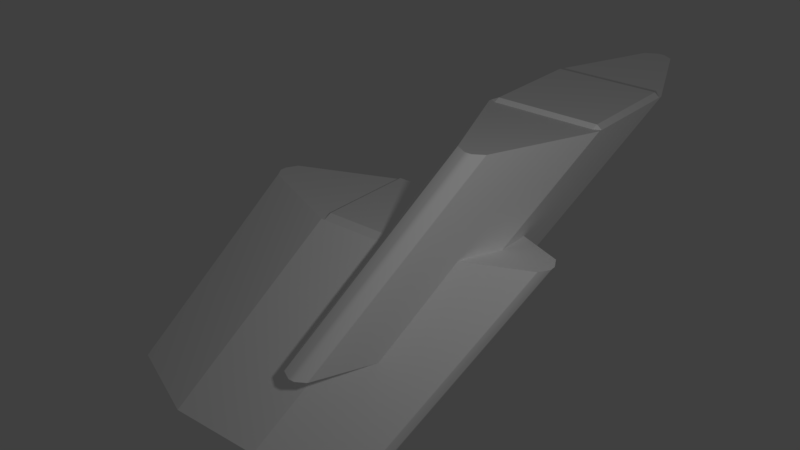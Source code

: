 # Source: Strut_Diagonal_3D_Short_Left.blend  (saved by Blender 2.79.0; exported with 4.5.12 LTS)
import bpy
from mathutils import Matrix  # noqa: F401  (used for matrix-valued properties, if any)

bpy.ops.wm.read_factory_settings(use_empty=True)
scene = bpy.context.scene
scene.name = 'Scene'

# ---- collections
col_collection_1 = bpy.data.collections.new('Collection 1'); scene.collection.children.link(col_collection_1)

# ---- materials (node trees are filled in below, after node groups)
mat_strut_007 = bpy.data.materials.new('Strut.007')
mat_strut_007.alpha_threshold = 0.0
mat_strut_007.use_transparent_shadow = False
mat_strut_007.diffuse_color = (1.0, 1.0, 1.0, 1.0)
mat_strut_007.roughness = 0.5

# ---- material node trees

# ---- world
world_world = bpy.data.worlds.new('World'); scene.world = world_world
world_world.color = (0.05088, 0.05088, 0.05088)
world_world.use_sun_shadow = False
world_world.sun_shadow_jitter_overblur = 0.0
world_world.cycles.sampling_method = 'MANUAL'

# ---- lights
light_point = bpy.data.lights.new('Point', 'POINT')
light_point.transmission_factor = 0.0
light_point.energy = 100.0
light_point.shadow_buffer_clip_start = 0.5
light_point.shadow_soft_size = 0.1
light_point.shadow_maximum_resolution = 0.006
light_point.use_absolute_resolution = True

# ---- meshes
me_untitled_049 = bpy.data.meshes.new('Untitled.049')
me_untitled_049.from_pydata([(0.465, -0.465, 0.5), (0.465, 0.465, 0.5), (0.5, 0.4475, 0.465), (0.5, -0.4825, 0.465), (0.465, -0.5453, 0.465), (-0.465, -0.5453, 0.465), (-0.465, -0.465, 0.5), (0.465, -0.465, 0.5), (-0.5, -0.4825, 0.465), (-0.5, 0.4475, 0.465), (-0.465, 0.465, 0.5), (-0.465, -0.465, 0.5), (0.465, 0.465, 0.5), (-0.465, 0.465, 0.5), (-0.465, 0.5025, 0.465), (0.465, 0.5025, 0.465), (0.5, -0.4825, 0.465), (0.465, -0.5453, 0.465), (0.465, -0.465, 0.5), (-0.465, -0.465, 0.5), (-0.465, -0.5453, 0.465), (-0.5, -0.4825, 0.465), (0.465, 0.465, 0.5), (0.465, 0.5025, 0.465), (0.5, 0.4475, 0.465), (-0.5, 0.4475, 0.465), (-0.465, 0.5025, 0.465), (-0.465, 0.465, 0.5), (0.465, 0.465, 0.5), (0.0, -4.163e-16, 0.5), (-0.465, 0.465, 0.5), (-0.465, -0.465, 0.5), (0.465, -0.465, 0.5), (0.5, 0.5025, 0.465), (1.431, 0.1226, 0.465), (1.431, -0.1429, 0.465), (0.5, -0.5453, 0.465), (1.49, -0.04883, 0.465), (1.49, 0.01383, 0.465), (0.0215, 0.5025, 0.465), (0.0215, -0.5453, 0.465), (-0.0215, -0.5453, 0.465), (-0.0215, 0.5025, 0.465), (-0.5, 0.5025, 0.465), (-0.5, -0.5453, 0.465), (-1.431, 0.1226, 0.465), (-1.431, -0.1429, 0.465), (-1.49, 0.01383, 0.465), (-1.49, -0.04883, 0.465), (1.431, -0.1429, 0.465), (0.4306, -1.108, -1.465), (-0.5, -1.51, -1.465), (0.5, -0.5453, 0.465), (-0.535, -1.465, -1.5), (-0.5, -1.448, -1.465), (-0.5, -0.5175, -1.465), (-0.535, -0.535, -1.5), (-0.535, -1.51, -1.465), (-0.535, -1.465, -1.5), (-1.465, -1.465, -1.5), (-1.465, -1.51, -1.465), (-1.5, -1.448, -1.465), (-1.465, -1.465, -1.5), (-1.465, -0.535, -1.5), (-1.5, -0.5175, -1.465), (-0.535, -0.535, -1.5), (-0.535, -0.4625, -1.465), (-1.465, -0.4625, -1.465), (-1.465, -0.535, -1.5), (-0.5, -1.448, -1.465), (-0.535, -1.465, -1.5), (-0.535, -1.51, -1.465), (-1.465, -1.465, -1.5), (-1.5, -1.448, -1.465), (-1.465, -1.51, -1.465), (-0.535, -0.535, -1.5), (-0.5, -0.5175, -1.465), (-0.535, -0.4625, -1.465), (-1.5, -0.5175, -1.465), (-1.465, -0.535, -1.5), (-1.465, -0.4625, -1.465), (-0.535, -0.535, -1.5), (-1.465, -0.535, -1.5), (-1.0, -1.0, -1.5), (-1.465, -1.465, -1.5), (-0.535, -1.465, -1.5), (0.4306, -1.108, -1.465), (0.4899, -1.014, -1.465), (0.4899, -0.9512, -1.465), (0.4306, -0.8424, -1.465), (-0.5, -0.4625, -1.465), (-0.5, -1.51, -1.465), (-0.9785, -1.51, -1.465), (-0.9785, -0.4625, -1.465), (-1.021, -0.4625, -1.465), (-1.021, -1.51, -1.465), (-1.5, -0.4625, -1.465), (-1.5, -1.51, -1.465), (-2.431, -1.108, -1.465), (-2.431, -0.8424, -1.465), (-2.49, -1.014, -1.465), (-2.49, -0.9512, -1.465), (0.4306, -0.8424, -1.465), (1.431, 0.1226, 0.465), (0.5, 0.5025, 0.465), (-0.5, -0.4625, -1.465), (1.49, 0.01383, 0.465), (0.4899, -0.9512, -1.465), (0.4899, -1.014, -1.465), (1.49, -0.04883, 0.465), (1.49, -0.04883, 0.465), (0.4899, -1.014, -1.465), (0.4306, -1.108, -1.465), (1.431, -0.1429, 0.465), (0.4899, -0.9512, -1.465), (1.49, 0.01383, 0.465), (1.431, 0.1226, 0.465), (0.4306, -0.8424, -1.465), (-0.9785, -0.4625, -1.465), (-0.5, -0.4625, -1.465), (0.5, 0.5025, 0.465), (0.0215, 0.5025, 0.465), (0.5, -0.5453, 0.465), (-0.5, -1.51, -1.465), (-0.9785, -1.51, -1.465), (0.0215, -0.5453, 0.465), (-0.9785, -1.51, -1.465), (-0.5325, -1.038, -0.5213), (-0.5105, -1.017, -0.4787), (0.0215, -0.5453, 0.465), (-0.0215, -0.5453, 0.465), (-0.5325, -1.038, -0.5213), (-1.011, -1.038, -0.5206), (-0.9893, -1.017, -0.4794), (-0.5105, -1.017, -0.4787), (-0.9785, -1.51, -1.465), (-1.021, -1.51, -1.465), (-1.011, -1.038, -0.5206), (-1.941, -0.6352, -0.5197), (-1.92, -0.6156, -0.4803), (-0.9893, -1.017, -0.4794), (-1.979, -0.5212, -0.4797), (-2.0, -0.5415, -0.5203), (-2.0, -0.5415, -0.5203), (-2.001, -0.4798, -0.5222), (-1.978, -0.4576, -0.4778), (-1.979, -0.5212, -0.4797), (-2.001, -0.4798, -0.5222), (-1.943, -0.3715, -0.5232), (-1.919, -0.3483, -0.4768), (-1.978, -0.4576, -0.4778), (-1.943, -0.3715, -0.5232), (-1.011, 0.008883, -0.5222), (-0.9885, 0.03105, -0.4778), (-1.919, -0.3483, -0.4768), (-1.011, 0.008883, -0.5222), (-0.5325, 0.00931, -0.5213), (-0.5105, 0.03062, -0.4787), (-0.9885, 0.03105, -0.4778), (0.0215, 0.5025, 0.465), (-0.9785, -0.4625, -1.465), (-1.021, -0.4625, -1.465), (-0.0215, 0.5025, 0.465), (-1.011, -1.038, -0.5206), (-1.5, -1.51, -1.465), (-2.431, -1.108, -1.465), (-1.941, -0.6352, -0.5197), (-2.0, -0.5415, -0.5203), (-2.49, -1.014, -1.465), (-1.943, -0.3715, -0.5232), (-2.431, -0.8424, -1.465), (-1.5, -0.4625, -1.465), (-1.011, 0.008883, -0.5222), (-2.49, -0.9512, -1.465), (-2.001, -0.4798, -0.5222), (-2.0, -0.5415, -0.5203), (-2.49, -1.014, -1.465), (-2.49, -0.9512, -1.465), (-2.431, -0.8424, -1.465), (-1.943, -0.3715, -0.5232), (-2.001, -0.4798, -0.5222), (-1.021, -1.51, -1.465), (-1.5, -1.51, -1.465), (-1.011, -1.038, -0.5206), (-0.5325, -1.038, -0.5213), (-1.011, 0.008883, -0.5222), (-1.5, -0.4625, -1.465), (-1.021, -0.4625, -1.465), (-0.5325, 0.00931, -0.5213), (-0.9893, -1.017, -0.4794), (-0.5, -0.5453, 0.465), (-0.0215, -0.5453, 0.465), (-0.5105, -1.017, -0.4787), (-0.5, -0.5453, 0.465), (-0.9893, -1.017, -0.4794), (-1.92, -0.6156, -0.4803), (-1.431, -0.1429, 0.465), (-1.979, -0.5212, -0.4797), (-1.49, -0.04883, 0.465), (-1.978, -0.4576, -0.4778), (-1.49, 0.01383, 0.465), (-1.49, -0.04883, 0.465), (-1.979, -0.5212, -0.4797), (-1.919, -0.3483, -0.4768), (-1.431, 0.1226, 0.465), (-1.49, 0.01383, 0.465), (-1.978, -0.4576, -0.4778), (-1.431, 0.1226, 0.465), (-1.919, -0.3483, -0.4768), (-0.9885, 0.03105, -0.4778), (-0.5, 0.5025, 0.465), (-0.5, 0.5025, 0.465), (-0.9885, 0.03105, -0.4778), (-0.5105, 0.03062, -0.4787), (-0.0215, 0.5025, 0.465)], [], [(2, 1, 0), (3, 2, 0), (6, 5, 4), (7, 6, 4), (10, 9, 8), (11, 10, 8), (14, 13, 12), (15, 14, 12), (18, 17, 16), (21, 20, 19), (24, 23, 22), (27, 26, 25), (30, 29, 28), (31, 29, 30), (32, 29, 31), (28, 29, 32), (35, 34, 33), (36, 35, 33), (35, 37, 34), (37, 38, 34), (36, 33, 39), (40, 36, 39), (40, 39, 41), (39, 42, 41), (41, 42, 43), (44, 41, 43), (44, 43, 45), (46, 44, 45), (46, 45, 47), (48, 46, 47), (51, 50, 49), (52, 51, 49), (55, 54, 53), (56, 55, 53), (59, 58, 57), (60, 59, 57), (63, 62, 61), (64, 63, 61), (67, 66, 65), (68, 67, 65), (71, 70, 69), (74, 73, 72), (77, 76, 75), (80, 79, 78), (83, 82, 81), (83, 84, 82), (83, 85, 84), (83, 81, 85), (88, 87, 86), (89, 88, 86), (89, 86, 90), (86, 91, 90), (90, 91, 92), (93, 90, 92), (93, 92, 94), (92, 95, 94), (94, 95, 96), (95, 97, 96), (96, 97, 98), (99, 96, 98), (99, 98, 100), (101, 99, 100), (104, 103, 102), (105, 104, 102), (108, 107, 106), (109, 108, 106), (112, 111, 110), (113, 112, 110), (116, 115, 114), (117, 116, 114), (120, 119, 118), (121, 120, 118), (124, 123, 122), (125, 124, 122), (128, 127, 126), (129, 128, 126), (130, 128, 129), (133, 132, 131), (134, 133, 131), (131, 136, 135), (139, 138, 137), (140, 139, 137), (139, 141, 138), (141, 142, 138), (145, 144, 143), (146, 145, 143), (149, 148, 147), (150, 149, 147), (153, 152, 151), (154, 153, 151), (157, 156, 155), (158, 157, 155), (157, 159, 156), (159, 160, 156), (160, 161, 156), (159, 157, 162), (165, 164, 163), (166, 165, 163), (166, 167, 165), (167, 168, 165), (171, 170, 169), (172, 171, 169), (175, 174, 173), (176, 175, 173), (179, 178, 177), (180, 179, 177), (183, 182, 181), (184, 183, 181), (187, 186, 185), (188, 187, 185), (191, 190, 189), (192, 191, 189), (195, 194, 193), (196, 195, 193), (195, 196, 197), (196, 198, 197), (201, 200, 199), (202, 201, 199), (205, 204, 203), (206, 205, 203), (209, 208, 207), (210, 209, 207), (213, 212, 211), (214, 213, 211)])
me_untitled_049.polygons.foreach_set('use_smooth', [True] * 124)
_uv = me_untitled_049.uv_layers.new(name='UVMap')
_uv.uv.foreach_set('vector', [0.7651, 0.9198, 0.7651, 0.9201, 0.7572, 0.9201, 0.7572, 0.9198, 0.7651, 0.9198, 0.7572, 0.9201, 0.7572, 0.928, 0.7569, 0.928, 0.7569, 0.9201, 0.7572, 0.9201, 0.7572, 0.928, 0.7569, 0.9201, 0.7651, 0.928, 0.7651, 0.9283, 0.7572, 0.9283, 0.7572, 0.928, 0.7651, 0.928, 0.7572, 0.9283, 0.7654, 0.928, 0.7651, 0.928, 0.7651, 0.9201, 0.7654, 0.9201, 0.7654, 0.928, 0.7651, 0.9201, 0.7572, 0.9201, 0.7569, 0.9201, 0.7572, 0.9198, 0.7572, 0.9283, 0.7569, 0.928, 0.7572, 0.928, 0.7651, 0.9198, 0.7654, 0.9201, 0.7651, 0.9201, 0.7651, 0.928, 0.7654, 0.928, 0.7651, 0.9283, 0.7651, 0.928, 0.7611, 0.924, 0.7651, 0.9201, 0.7572, 0.928, 0.7611, 0.924, 0.7651, 0.928, 0.7572, 0.9201, 0.7611, 0.924, 0.7572, 0.928, 0.7651, 0.9201, 0.7611, 0.924, 0.7572, 0.9201, 0.2366, 0.9021, 0.2378, 0.9021, 0.2398, 0.907, 0.2346, 0.907, 0.2366, 0.9021, 0.2398, 0.907, 0.2366, 0.9021, 0.237, 0.9018, 0.2378, 0.9021, 0.237, 0.9018, 0.2374, 0.9018, 0.2378, 0.9021, 0.2346, 0.907, 0.2398, 0.907, 0.2398, 0.9096, 0.2346, 0.9096, 0.2346, 0.907, 0.2398, 0.9096, 0.2346, 0.9096, 0.2398, 0.9096, 0.2346, 0.9097, 0.2398, 0.9096, 0.2398, 0.9097, 0.2346, 0.9097, 0.2346, 0.9097, 0.2398, 0.9097, 0.2398, 0.9122, 0.2346, 0.9122, 0.2346, 0.9097, 0.2398, 0.9122, 0.2346, 0.9122, 0.2398, 0.9122, 0.2378, 0.9171, 0.2366, 0.9171, 0.2346, 0.9122, 0.2378, 0.9171, 0.2366, 0.9171, 0.2378, 0.9171, 0.2374, 0.9174, 0.237, 0.9174, 0.2366, 0.9171, 0.2374, 0.9174, 0.248, 0.9018, 0.2529, 0.9018, 0.2529, 0.9171, 0.248, 0.9171, 0.248, 0.9018, 0.2529, 0.9171, 0.7485, 0.9198, 0.7564, 0.9198, 0.7564, 0.9201, 0.7485, 0.9201, 0.7485, 0.9198, 0.7564, 0.9201, 0.7564, 0.928, 0.7564, 0.9201, 0.7567, 0.9201, 0.7567, 0.928, 0.7564, 0.928, 0.7567, 0.9201, 0.7485, 0.928, 0.7564, 0.928, 0.7564, 0.9283, 0.7485, 0.9283, 0.7485, 0.928, 0.7564, 0.9283, 0.7482, 0.928, 0.7482, 0.9201, 0.7485, 0.9201, 0.7485, 0.928, 0.7482, 0.928, 0.7485, 0.9201, 0.7567, 0.9201, 0.7564, 0.9201, 0.7564, 0.9198, 0.7567, 0.928, 0.7564, 0.9283, 0.7564, 0.928, 0.7482, 0.9201, 0.7485, 0.9198, 0.7485, 0.9201, 0.7482, 0.928, 0.7485, 0.928, 0.7485, 0.9283, 0.7524, 0.924, 0.7485, 0.928, 0.7485, 0.9201, 0.7524, 0.924, 0.7564, 0.928, 0.7485, 0.928, 0.7524, 0.924, 0.7564, 0.9201, 0.7564, 0.928, 0.7524, 0.924, 0.7485, 0.9201, 0.7564, 0.9201, 0.2425, 0.9018, 0.2428, 0.9018, 0.2433, 0.9021, 0.242, 0.9021, 0.2425, 0.9018, 0.2433, 0.9021, 0.242, 0.9021, 0.2433, 0.9021, 0.24, 0.907, 0.2433, 0.9021, 0.2453, 0.907, 0.24, 0.907, 0.24, 0.907, 0.2453, 0.907, 0.2453, 0.9095, 0.24, 0.9095, 0.24, 0.907, 0.2453, 0.9095, 0.24, 0.9095, 0.2453, 0.9095, 0.24, 0.9097, 0.2453, 0.9095, 0.2453, 0.9097, 0.24, 0.9097, 0.24, 0.9097, 0.2453, 0.9097, 0.24, 0.9122, 0.2453, 0.9097, 0.2453, 0.9122, 0.24, 0.9122, 0.24, 0.9122, 0.2453, 0.9122, 0.2433, 0.9171, 0.242, 0.9171, 0.24, 0.9122, 0.2433, 0.9171, 0.242, 0.9171, 0.2433, 0.9171, 0.2428, 0.9174, 0.2425, 0.9174, 0.242, 0.9171, 0.2428, 0.9174, 0.2559, 0.9018, 0.2608, 0.9018, 0.2608, 0.9171, 0.2559, 0.9171, 0.2559, 0.9018, 0.2608, 0.9171, 0.2613, 0.9018, 0.2616, 0.9018, 0.2616, 0.9171, 0.2613, 0.9171, 0.2613, 0.9018, 0.2616, 0.9171, 0.2529, 0.9018, 0.2532, 0.9018, 0.2532, 0.9171, 0.2529, 0.9171, 0.2529, 0.9018, 0.2532, 0.9171, 0.2608, 0.9018, 0.2611, 0.9018, 0.2611, 0.9171, 0.2608, 0.9171, 0.2608, 0.9018, 0.2611, 0.9171, 0.2559, 0.9018, 0.2559, 0.9171, 0.2525, 0.9202, 0.2525, 0.9095, 0.2559, 0.9018, 0.2525, 0.9202, 0.245, 0.9116, 0.248, 0.9018, 0.248, 0.9171, 0.2541, 0.9198, 0.245, 0.9116, 0.248, 0.9171, 0.7582, 0.917, 0.7579, 0.9169, 0.7506, 0.9148, 0.7633, 0.9198, 0.7582, 0.917, 0.7506, 0.9148, 0.7658, 0.9185, 0.7582, 0.917, 0.7633, 0.9198, 0.759, 0.9237, 0.7584, 0.9239, 0.7579, 0.9169, 0.7582, 0.917, 0.759, 0.9237, 0.7579, 0.9169, 0.7579, 0.9169, 0.7503, 0.9154, 0.7506, 0.9148, 0.759, 0.9286, 0.7584, 0.9288, 0.7584, 0.9239, 0.759, 0.9237, 0.759, 0.9286, 0.7584, 0.9239, 0.759, 0.9286, 0.759, 0.9289, 0.7584, 0.9288, 0.759, 0.9289, 0.7584, 0.9291, 0.7584, 0.9288, 0.7522, 0.929, 0.7523, 0.9292, 0.7519, 0.9292, 0.7519, 0.9291, 0.7522, 0.929, 0.7519, 0.9292, 0.7581, 0.9248, 0.7581, 0.9248, 0.7581, 0.9251, 0.7581, 0.9251, 0.7581, 0.9248, 0.7581, 0.9251, 0.7581, 0.9199, 0.7581, 0.9199, 0.7581, 0.9248, 0.7581, 0.9248, 0.7581, 0.9199, 0.7581, 0.9248, 0.7615, 0.9148, 0.7615, 0.915, 0.7581, 0.9199, 0.7581, 0.9199, 0.7615, 0.9148, 0.7581, 0.9199, 0.7615, 0.9148, 0.7618, 0.9095, 0.7615, 0.915, 0.7618, 0.9095, 0.7616, 0.9185, 0.7615, 0.915, 0.7616, 0.9185, 0.7615, 0.9186, 0.7615, 0.915, 0.7618, 0.9095, 0.7615, 0.9148, 0.7616, 0.9112, 0.2346, 0.9327, 0.2346, 0.9278, 0.2491, 0.9239, 0.2491, 0.9288, 0.2346, 0.9327, 0.2491, 0.9239, 0.2491, 0.9288, 0.2491, 0.9291, 0.2346, 0.9327, 0.2491, 0.9291, 0.2346, 0.933, 0.2346, 0.9327, 0.2488, 0.92, 0.2488, 0.9249, 0.2488, 0.9248, 0.2488, 0.9199, 0.2488, 0.92, 0.2488, 0.9248, 0.2426, 0.9292, 0.243, 0.9292, 0.2432, 0.9329, 0.2429, 0.9329, 0.2426, 0.9292, 0.2432, 0.9329, 0.2488, 0.9248, 0.2488, 0.9249, 0.2488, 0.9252, 0.2488, 0.9251, 0.2488, 0.9248, 0.2488, 0.9252, 0.2491, 0.9239, 0.2346, 0.9278, 0.241, 0.9154, 0.2486, 0.9169, 0.2491, 0.9239, 0.241, 0.9154, 0.2522, 0.9186, 0.2488, 0.92, 0.2488, 0.9199, 0.2522, 0.915, 0.2522, 0.9186, 0.2488, 0.9199, 0.2565, 0.9185, 0.2642, 0.9198, 0.2497, 0.9237, 0.2489, 0.917, 0.2565, 0.9185, 0.2497, 0.9237, 0.2497, 0.9286, 0.2497, 0.9237, 0.2642, 0.9198, 0.2642, 0.9246, 0.2497, 0.9286, 0.2642, 0.9198, 0.2497, 0.9286, 0.2642, 0.9246, 0.2497, 0.9289, 0.2642, 0.9246, 0.2642, 0.9249, 0.2497, 0.9289, 0.2424, 0.9253, 0.2427, 0.9253, 0.2429, 0.929, 0.2426, 0.929, 0.2424, 0.9253, 0.2429, 0.929, 0.2489, 0.9249, 0.2489, 0.9246, 0.2489, 0.9248, 0.2489, 0.9251, 0.2489, 0.9249, 0.2489, 0.9248, 0.2489, 0.9199, 0.2489, 0.9248, 0.2489, 0.9246, 0.2489, 0.9198, 0.2489, 0.9199, 0.2489, 0.9246, 0.2522, 0.9148, 0.2489, 0.9199, 0.2489, 0.9198, 0.2523, 0.9112, 0.2522, 0.9148, 0.2489, 0.9198])
me_untitled_049.materials.append(mat_strut_007)
me_untitled_049.use_remesh_preserve_volume = False
me_untitled_049.use_remesh_preserve_attributes = False
me_untitled_049.use_mirror_vertex_groups = False
me_untitled_049.update()
me_untitled_049.normals_split_custom_set([tuple(v) for v in zip(*[iter([0.7072, 0.0, 0.707, 0.7072, 0.0, 0.707, 0.7072, 0.0, 0.707, 0.7072, 0.0, 0.707, 0.7072, 0.0, 0.707, 0.7072, 0.0, 0.707, 0.0, -0.3997, 0.9166, 0.0, -0.3997, 0.9166, 0.0, -0.3997, 0.9166, 0.0, -0.3997, 0.9166, 0.0, -0.3997, 0.9166, 0.0, -0.3997, 0.9166, -0.7072, 0.0, 0.707, -0.7072, 0.0, 0.707, -0.7072, 0.0, 0.707, -0.7072, 0.0, 0.707, -0.7072, 0.0, 0.707, -0.7072, 0.0, 0.707, 0.0, 0.6826, 0.7308, 0.0, 0.6826, 0.7308, 0.0, 0.6826, 0.7308, 0.0, 0.6826, 0.7308, 0.0, 0.6826, 0.7308, 0.0, 0.6826, 0.7308, 0.5826, -0.3249, 0.745, 0.5826, -0.3249, 0.745, 0.5826, -0.3249, 0.745, -0.5826, -0.3249, 0.745, -0.5826, -0.3249, 0.745, -0.5826, -0.3249, 0.745, 0.7313, 0.4656, 0.4984, 0.7313, 0.4656, 0.4984, 0.7313, 0.4656, 0.4984, -0.7313, 0.4656, 0.4984, -0.7313, 0.4656, 0.4984, -0.7313, 0.4656, 0.4984, 0.0, 0.0, 1.0, 0.0, 0.0, 1.0, 0.0, 0.0, 1.0, 0.0, 0.0, 1.0, 0.0, 0.0, 1.0, 0.0, 0.0, 1.0, 0.0, 0.0, 1.0, 0.0, 0.0, 1.0, 0.0, 0.0, 1.0, 0.0, 0.0, 1.0, 0.0, 0.0, 1.0, 0.0, 0.0, 1.0, -3.977e-07, 0.0, 1.0, -2.482e-08, 0.0, 1.0, -1.183e-08, 0.0, 1.0, 7.337e-08, 0.0, 1.0, -3.977e-07, 0.0, 1.0, -1.183e-08, 0.0, 1.0, -3.977e-07, 0.0, 1.0, -1.392e-06, 0.0, 1.0, -2.482e-08, 0.0, 1.0, -1.392e-06, 0.0, 1.0, 2.007e-06, 0.0, 1.0, -2.482e-08, 0.0, 1.0, 7.337e-08, 0.0, 1.0, -1.183e-08, 0.0, 1.0, 3.242e-08, 0.0, 1.0, 1.189e-07, 0.0, 1.0, 7.337e-08, 0.0, 1.0, 3.242e-08, 0.0, 1.0, 1.189e-07, 0.0, 1.0, 3.242e-08, 0.0, 1.0, 0.0, 0.0, 1.0, 3.242e-08, 0.0, 1.0, 0.0, 0.0, 1.0, 0.0, 0.0, 1.0, 0.0, 0.0, 1.0, 0.0, 0.0, 1.0, -1.313e-08, 0.0, 1.0, -2.952e-08, 0.0, 1.0, 0.0, 0.0, 1.0, -1.313e-08, 0.0, 1.0, -2.952e-08, 0.0, 1.0, -1.313e-08, 0.0, 1.0, 8.659e-08, 0.0, 1.0, 2.637e-07, 0.0, 1.0, -2.952e-08, 0.0, 1.0, 8.659e-08, 0.0, 1.0, 2.637e-07, 0.0, 1.0, 8.659e-08, 0.0, 1.0, 1.367e-06, 0.0, 1.0, 4.014e-06, 0.0, 1.0, 2.637e-07, 0.0, 1.0, 1.367e-06, 0.0, 1.0, 0.3847, -0.8898, 0.2456, 0.3847, -0.8898, 0.2456, 0.3847, -0.8898, 0.2456, 0.3847, -0.8898, 0.2456, 0.3847, -0.8898, 0.2456, 0.3847, -0.8898, 0.2456, 0.7072, 0.0, -0.7071, 0.7072, 0.0, -0.7071, 0.7072, 0.0, -0.7071, 0.7072, 0.0, -0.7071, 0.7072, 0.0, -0.7071, 0.7072, 0.0, -0.7071, 0.0, -0.6117, -0.7911, 0.0, -0.6117, -0.7911, 0.0, -0.6117, -0.7911, 0.0, -0.6117, -0.7911, 0.0, -0.6117, -0.7911, 0.0, -0.6117, -0.7911, -0.7072, 0.0, -0.707, -0.7072, 0.0, -0.707, -0.7072, 0.0, -0.707, -0.7072, 0.0, -0.707, -0.7072, 0.0, -0.707, -0.7072, 0.0, -0.707, 0.0, 0.4349, -0.9005, 0.0, 0.4349, -0.9005, 0.0, 0.4349, -0.9005, 0.0, 0.4349, -0.9005, 0.0, 0.4349, -0.9005, 0.0, 0.4349, -0.9005, 0.7391, -0.4121, -0.5329, 0.7391, -0.4121, -0.5329, 0.7391, -0.4121, -0.5329, -0.7391, -0.4121, -0.5329, -0.7391, -0.4121, -0.5329, -0.7391, -0.4121, -0.5329, 0.5641, 0.3591, -0.7435, 0.5641, 0.3591, -0.7435, 0.5641, 0.3591, -0.7435, -0.5641, 0.3591, -0.7435, -0.5641, 0.3591, -0.7435, -0.5641, 0.3591, -0.7435, 0.0, 0.0, -1.0, 0.0, 0.0, -1.0, 0.0, 0.0, -1.0, 0.0, 0.0, -1.0, 0.0, 0.0, -1.0, 0.0, 0.0, -1.0, 0.0, 0.0, -1.0, 0.0, 0.0, -1.0, 0.0, 0.0, -1.0, 0.0, 0.0, -1.0, 0.0, 0.0, -1.0, 0.0, 0.0, -1.0, 0.0, 0.0, -1.0, 0.0, 0.0, -1.0, 0.0, 0.0, -1.0, 0.0, 0.0, -1.0, 0.0, 0.0, -1.0, 0.0, 0.0, -1.0, 0.0, 0.0, -1.0, 0.0, 0.0, -1.0, -1.332e-06, 0.0, -1.0, 0.0, 0.0, -1.0, -1.278e-06, 0.0, -1.0, -1.332e-06, 0.0, -1.0, -1.332e-06, 0.0, -1.0, -1.278e-06, 0.0, -1.0, -1.133e-06, 0.0, -1.0, -1.189e-06, 0.0, -1.0, -1.332e-06, 0.0, -1.0, -1.133e-06, 0.0, -1.0, -1.189e-06, 0.0, -1.0, -1.133e-06, 0.0, -1.0, -1.427e-06, 0.0, -1.0, -1.133e-06, 0.0, -1.0, -1.081e-06, 0.0, -1.0, -1.427e-06, 0.0, -1.0, -1.427e-06, 0.0, -1.0, -1.081e-06, 0.0, -1.0, -1.565e-06, 0.0, -1.0, -1.081e-06, 0.0, -1.0, -1.197e-06, 0.0, -1.0, -1.565e-06, 0.0, -1.0, -1.565e-06, 0.0, -1.0, -1.197e-06, 0.0, -1.0, 3.214e-07, 0.0, -1.0, -8.278e-07, 0.0, -1.0, -1.565e-06, 0.0, -1.0, 3.214e-07, 0.0, -1.0, -8.278e-07, 0.0, -1.0, 3.214e-07, 0.0, -1.0, -4.203e-07, 0.0, -1.0, -1.606e-05, 0.0, -1.0, -8.278e-07, 0.0, -1.0, -4.203e-07, 0.0, -1.0, 0.3156, 0.7732, -0.5501, 0.3156, 0.7732, -0.5501, 0.3156, 0.7732, -0.5501, 0.3156, 0.7732, -0.5501, 0.3156, 0.7732, -0.5501, 0.3156, 0.7732, -0.5501, 0.8777, -0.4084, -0.2506, 0.8065, 0.2427, -0.5392, 0.7748, 0.3047, -0.5538, 0.9057, -0.2407, -0.3489, 0.8777, -0.4084, -0.2506, 0.7748, 0.3047, -0.5538, 0.834, -0.5251, -0.1696, 0.8777, -0.4084, -0.2506, 0.9057, -0.2407, -0.3489, 0.834, -0.5251, -0.1696, 0.834, -0.5251, -0.1696, 0.9057, -0.2407, -0.3489, 0.7215, 0.3929, -0.5702, 0.7748, 0.3047, -0.5538, 0.8065, 0.2427, -0.5392, 0.7215, 0.3929, -0.5702, 0.7215, 0.3929, -0.5702, 0.8065, 0.2427, -0.5392, -1.396e-09, 0.8944, -0.4472, -9.52e-09, 0.8944, -0.4472, -8.124e-09, 0.8944, -0.4472, 0.0, 0.8944, -0.4472, -1.396e-09, 0.8944, -0.4472, -8.124e-09, 0.8944, -0.4472, -3.386e-08, -0.8944, 0.4472, 0.0, -0.8944, 0.4472, -1.97e-07, -0.8944, 0.4472, -2.309e-07, -0.8944, 0.4472, -3.386e-08, -0.8944, 0.4472, -1.97e-07, -0.8944, 0.4472, -3.015e-07, -0.8944, 0.4472, -2.908e-05, -0.8944, 0.4472, -1.284e-06, -0.8944, 0.4472, 0.0, -0.8944, 0.4472, -3.015e-07, -0.8944, 0.4472, -1.284e-06, -0.8944, 0.4472, 0.0, -0.8944, 0.4472, -3.015e-07, -0.8944, 0.4472, 0.0, -0.8944, 0.4472, -3.681e-08, -0.8944, 0.4472, -3.436e-08, -0.8944, 0.4472, -7.93e-08, -0.8944, 0.4472, -8.168e-08, -0.8944, 0.4472, -3.681e-08, -0.8944, 0.4472, -7.93e-08, -0.8944, 0.4472, 0.0, -0.8944, 0.4472, 0.0, -0.8944, 0.4472, 0.0, -0.8944, 0.4472, -0.3733, -0.7379, 0.5623, -0.3687, -0.7408, 0.5614, -0.3305, -0.7645, 0.5535, -0.3305, -0.7645, 0.5535, -0.3733, -0.7379, 0.5623, -0.3305, -0.7645, 0.5535, -0.3733, -0.7379, 0.5623, -0.7613, -0.3288, 0.5589, -0.3687, -0.7408, 0.5614, -0.7613, -0.3288, 0.5589, -0.7946, -0.2671, 0.5453, -0.3687, -0.7408, 0.5614, -0.8879, -1.598e-06, 0.4601, -0.8879, -2.82e-06, 0.4601, -0.7946, -0.2671, 0.5453, -0.7613, -0.3288, 0.5589, -0.8879, -1.598e-06, 0.4601, -0.7946, -0.2671, 0.5453, -0.8584, 0.4675, 0.211, -0.8584, 0.4675, 0.211, -0.8584, 0.4675, 0.211, -0.8584, 0.4675, 0.2111, -0.8584, 0.4675, 0.211, -0.8584, 0.4675, 0.211, -0.3651, 0.8945, -0.2581, -0.3651, 0.8945, -0.2581, -0.3651, 0.8945, -0.2581, -0.3651, 0.8945, -0.2581, -0.3651, 0.8945, -0.2581, -0.3651, 0.8945, -0.2581, -1.311e-06, 0.8944, -0.4472, 3.973e-07, 0.8944, -0.4472, 3.408e-09, 0.8944, -0.4472, 0.0, 0.8944, -0.4472, -1.311e-06, 0.8944, -0.4472, 3.408e-09, 0.8944, -0.4472, -1.311e-06, 0.8944, -0.4472, 1.566e-08, 0.8944, -0.4472, 3.973e-07, 0.8944, -0.4472, 1.566e-08, 0.8944, -0.4472, 1.303e-06, 0.8944, -0.4472, 3.973e-07, 0.8944, -0.4472, 1.303e-06, 0.8944, -0.4472, 1.314e-06, 0.8944, -0.4472, 3.973e-07, 0.8944, -0.4472, 1.566e-08, 0.8944, -0.4472, -1.311e-06, 0.8944, -0.4472, 0.0, 0.8944, -0.4472, -0.3737, -0.7376, 0.5624, -0.3305, -0.7645, 0.5535, -0.3305, -0.7645, 0.5535, -0.3687, -0.7408, 0.5614, -0.3737, -0.7376, 0.5624, -0.3305, -0.7645, 0.5535, -0.3687, -0.7408, 0.5614, -0.7946, -0.2671, 0.5453, -0.3737, -0.7376, 0.5624, -0.7946, -0.2671, 0.5453, -0.7609, -0.3296, 0.559, -0.3737, -0.7376, 0.5624, -0.3651, 0.8945, -0.2581, -0.3651, 0.8945, -0.2581, -0.3651, 0.8945, -0.2581, -0.3651, 0.8945, -0.2581, -0.3651, 0.8945, -0.2581, -0.3651, 0.8945, -0.2581, -0.7946, -0.2671, 0.5453, -0.8879, -7.167e-06, 0.46, -0.8879, -1.811e-07, 0.46, -0.7609, -0.3296, 0.559, -0.7946, -0.2671, 0.5453, -0.8879, -1.811e-07, 0.46, -0.8584, 0.4675, 0.211, -0.8584, 0.4675, 0.211, -0.8584, 0.4675, 0.211, -0.8584, 0.4675, 0.211, -0.8584, 0.4675, 0.211, -0.8584, 0.4675, 0.211, 8.56e-08, -0.8944, 0.4472, -3.54e-08, -0.8944, 0.4472, -2.966e-09, -0.8944, 0.4472, 1.181e-07, -0.8944, 0.4472, 8.56e-08, -0.8944, 0.4472, -2.966e-09, -0.8944, 0.4472, -9.315e-08, 0.8944, -0.4472, -1.182e-07, 0.8944, -0.4472, -2.499e-08, 0.8944, -0.4472, 0.0, 0.8944, -0.4472, -9.315e-08, 0.8944, -0.4472, -2.499e-08, 0.8944, -0.4472, -3.023e-08, -0.8944, 0.4472, 0.0, -0.8944, 0.4472, -8.133e-08, -0.8944, 0.4472, -1.116e-07, -0.8944, 0.4472, -3.023e-08, -0.8944, 0.4472, -8.133e-08, -0.8944, 0.4472, -0.3733, -0.7378, 0.5623, -0.3305, -0.7645, 0.5535, -0.3305, -0.7645, 0.5535, -0.3687, -0.7409, 0.5614, -0.3733, -0.7378, 0.5623, -0.3305, -0.7645, 0.5535, -0.3733, -0.7378, 0.5623, -0.3687, -0.7409, 0.5614, -0.7613, -0.3288, 0.5589, -0.3687, -0.7409, 0.5614, -0.7969, -0.2625, 0.5441, -0.7613, -0.3288, 0.5589, -0.7969, -0.2625, 0.5441, -0.8879, 0.0, 0.46, -0.8879, 3.487e-06, 0.46, -0.7613, -0.3288, 0.5589, -0.7969, -0.2625, 0.5441, -0.8879, 3.487e-06, 0.46, -0.8584, 0.4675, 0.211, -0.8584, 0.4675, 0.211, -0.8584, 0.4675, 0.211, -0.8584, 0.4675, 0.211, -0.8584, 0.4675, 0.211, -0.8584, 0.4675, 0.211, -0.3651, 0.8945, -0.2581, -0.3651, 0.8945, -0.2581, -0.3651, 0.8945, -0.2581, -0.3651, 0.8945, -0.2581, -0.3651, 0.8945, -0.2581, -0.3651, 0.8945, -0.2581, 2.183e-09, 0.8944, -0.4472, 2.77e-09, 0.8944, -0.4472, 5.858e-10, 0.8944, -0.4472, 0.0, 0.8944, -0.4472, 2.183e-09, 0.8944, -0.4472, 5.858e-10, 0.8944, -0.4472])] * 3)])
me_untitled_048 = bpy.data.meshes.new('Untitled.048')
me_untitled_048.from_pydata([(0.465, -0.465, 0.5), (0.465, 0.465, 0.5), (0.5, 0.4475, 0.465), (0.5, -0.4825, 0.465), (0.465, -0.5453, 0.465), (-0.465, -0.5453, 0.465), (-0.465, -0.465, 0.5), (0.465, -0.465, 0.5), (-0.5, -0.4825, 0.465), (-0.5, 0.4475, 0.465), (-0.465, 0.465, 0.5), (-0.465, -0.465, 0.5), (0.465, 0.465, 0.5), (-0.465, 0.465, 0.5), (-0.465, 0.5025, 0.465), (0.465, 0.5025, 0.465), (0.5, -0.4825, 0.465), (0.465, -0.5453, 0.465), (0.465, -0.465, 0.5), (-0.465, -0.465, 0.5), (-0.465, -0.5453, 0.465), (-0.5, -0.4825, 0.465), (0.465, 0.465, 0.5), (0.465, 0.5025, 0.465), (0.5, 0.4475, 0.465), (-0.5, 0.4475, 0.465), (-0.465, 0.5025, 0.465), (-0.465, 0.465, 0.5), (0.465, 0.465, 0.5), (0.0, -4.163e-16, 0.5), (-0.465, 0.465, 0.5), (-0.465, -0.465, 0.5), (0.465, -0.465, 0.5), (0.5, 0.5025, 0.465), (1.431, 0.1226, 0.465), (1.431, -0.1429, 0.465), (0.5, -0.5453, 0.465), (1.49, -0.04883, 0.465), (1.49, 0.01383, 0.465), (0.0215, 0.5025, 0.465), (0.0215, -0.5453, 0.465), (-0.0215, -0.5453, 0.465), (-0.0215, 0.5025, 0.465), (-0.5, 0.5025, 0.465), (-0.5, -0.5453, 0.465), (-1.431, 0.1226, 0.465), (-1.431, -0.1429, 0.465), (-1.49, 0.01383, 0.465), (-1.49, -0.04883, 0.465), (1.431, -0.1429, 0.465), (0.4306, -1.108, -1.465), (-0.5, -1.51, -1.465), (0.5, -0.5453, 0.465), (-0.535, -1.465, -1.5), (-0.5, -1.448, -1.465), (-0.5, -0.5175, -1.465), (-0.535, -0.535, -1.5), (-0.535, -1.51, -1.465), (-0.535, -1.465, -1.5), (-1.465, -1.465, -1.5), (-1.465, -1.51, -1.465), (-1.5, -1.448, -1.465), (-1.465, -1.465, -1.5), (-1.465, -0.535, -1.5), (-1.5, -0.5175, -1.465), (-0.535, -0.535, -1.5), (-0.535, -0.4625, -1.465), (-1.465, -0.4625, -1.465), (-1.465, -0.535, -1.5), (-0.5, -1.448, -1.465), (-0.535, -1.465, -1.5), (-0.535, -1.51, -1.465), (-1.465, -1.465, -1.5), (-1.5, -1.448, -1.465), (-1.465, -1.51, -1.465), (-0.535, -0.535, -1.5), (-0.5, -0.5175, -1.465), (-0.535, -0.4625, -1.465), (-1.5, -0.5175, -1.465), (-1.465, -0.535, -1.5), (-1.465, -0.4625, -1.465), (-0.535, -0.535, -1.5), (-1.465, -0.535, -1.5), (-1.0, -1.0, -1.5), (-1.465, -1.465, -1.5), (-0.535, -1.465, -1.5), (0.4306, -1.108, -1.465), (0.4899, -1.014, -1.465), (0.4899, -0.9512, -1.465), (0.4306, -0.8424, -1.465), (-0.5, -0.4625, -1.465), (-0.5, -1.51, -1.465), (-0.9785, -1.51, -1.465), (-0.9785, -0.4625, -1.465), (-1.021, -0.4625, -1.465), (-1.021, -1.51, -1.465), (-1.5, -0.4625, -1.465), (-1.5, -1.51, -1.465), (-2.431, -1.108, -1.465), (-2.431, -0.8424, -1.465), (-2.49, -1.014, -1.465), (-2.49, -0.9512, -1.465), (0.4306, -0.8424, -1.465), (1.431, 0.1226, 0.465), (0.5, 0.5025, 0.465), (-0.5, -0.4625, -1.465), (1.49, 0.01383, 0.465), (0.4899, -0.9512, -1.465), (0.4899, -1.014, -1.465), (1.49, -0.04883, 0.465), (1.49, -0.04883, 0.465), (0.4899, -1.014, -1.465), (0.4306, -1.108, -1.465), (1.431, -0.1429, 0.465), (0.4899, -0.9512, -1.465), (1.49, 0.01383, 0.465), (1.431, 0.1226, 0.465), (0.4306, -0.8424, -1.465), (-0.9785, -0.4625, -1.465), (-0.5, -0.4625, -1.465), (0.5, 0.5025, 0.465), (0.0215, 0.5025, 0.465), (0.5, -0.5453, 0.465), (-0.5, -1.51, -1.465), (-0.9785, -1.51, -1.465), (0.0215, -0.5453, 0.465), (-0.9785, -1.51, -1.465), (-0.5325, -1.038, -0.5213), (-0.5105, -1.017, -0.4787), (0.0215, -0.5453, 0.465), (-0.0215, -0.5453, 0.465), (-0.5325, -1.038, -0.5213), (-1.011, -1.038, -0.5206), (-0.9893, -1.017, -0.4794), (-0.5105, -1.017, -0.4787), (-0.9785, -1.51, -1.465), (-1.021, -1.51, -1.465), (-1.011, -1.038, -0.5206), (-1.941, -0.6352, -0.5197), (-1.92, -0.6156, -0.4803), (-0.9893, -1.017, -0.4794), (-1.979, -0.5212, -0.4797), (-2.0, -0.5415, -0.5203), (-2.0, -0.5415, -0.5203), (-2.001, -0.4798, -0.5222), (-1.978, -0.4576, -0.4778), (-1.979, -0.5212, -0.4797), (-2.001, -0.4798, -0.5222), (-1.943, -0.3715, -0.5232), (-1.919, -0.3483, -0.4768), (-1.978, -0.4576, -0.4778), (-1.943, -0.3715, -0.5232), (-1.011, 0.008883, -0.5222), (-0.9885, 0.03105, -0.4778), (-1.919, -0.3483, -0.4768), (-1.011, 0.008883, -0.5222), (-0.5325, 0.00931, -0.5213), (-0.5105, 0.03062, -0.4787), (-0.9885, 0.03105, -0.4778), (0.0215, 0.5025, 0.465), (-0.9785, -0.4625, -1.465), (-1.021, -0.4625, -1.465), (-0.0215, 0.5025, 0.465), (-1.011, -1.038, -0.5206), (-1.5, -1.51, -1.465), (-2.431, -1.108, -1.465), (-1.941, -0.6352, -0.5197), (-2.0, -0.5415, -0.5203), (-2.49, -1.014, -1.465), (-1.943, -0.3715, -0.5232), (-2.431, -0.8424, -1.465), (-1.5, -0.4625, -1.465), (-1.011, 0.008883, -0.5222), (-2.49, -0.9512, -1.465), (-2.001, -0.4798, -0.5222), (-2.0, -0.5415, -0.5203), (-2.49, -1.014, -1.465), (-2.49, -0.9512, -1.465), (-2.431, -0.8424, -1.465), (-1.943, -0.3715, -0.5232), (-2.001, -0.4798, -0.5222), (-1.021, -1.51, -1.465), (-1.5, -1.51, -1.465), (-1.011, -1.038, -0.5206), (-0.5325, -1.038, -0.5213), (-1.011, 0.008883, -0.5222), (-1.5, -0.4625, -1.465), (-1.021, -0.4625, -1.465), (-0.5325, 0.00931, -0.5213), (-0.9893, -1.017, -0.4794), (-0.5, -0.5453, 0.465), (-0.0215, -0.5453, 0.465), (-0.5105, -1.017, -0.4787), (-0.5, -0.5453, 0.465), (-0.9893, -1.017, -0.4794), (-1.92, -0.6156, -0.4803), (-1.431, -0.1429, 0.465), (-1.979, -0.5212, -0.4797), (-1.49, -0.04883, 0.465), (-1.978, -0.4576, -0.4778), (-1.49, 0.01383, 0.465), (-1.49, -0.04883, 0.465), (-1.979, -0.5212, -0.4797), (-1.919, -0.3483, -0.4768), (-1.431, 0.1226, 0.465), (-1.49, 0.01383, 0.465), (-1.978, -0.4576, -0.4778), (-1.431, 0.1226, 0.465), (-1.919, -0.3483, -0.4768), (-0.9885, 0.03105, -0.4778), (-0.5, 0.5025, 0.465), (-0.5, 0.5025, 0.465), (-0.9885, 0.03105, -0.4778), (-0.5105, 0.03062, -0.4787), (-0.0215, 0.5025, 0.465)], [], [(2, 1, 0), (3, 2, 0), (6, 5, 4), (7, 6, 4), (10, 9, 8), (11, 10, 8), (14, 13, 12), (15, 14, 12), (18, 17, 16), (21, 20, 19), (24, 23, 22), (27, 26, 25), (30, 29, 28), (31, 29, 30), (32, 29, 31), (28, 29, 32), (35, 34, 33), (36, 35, 33), (35, 37, 34), (37, 38, 34), (36, 33, 39), (40, 36, 39), (40, 39, 41), (39, 42, 41), (41, 42, 43), (44, 41, 43), (44, 43, 45), (46, 44, 45), (46, 45, 47), (48, 46, 47), (51, 50, 49), (52, 51, 49), (55, 54, 53), (56, 55, 53), (59, 58, 57), (60, 59, 57), (63, 62, 61), (64, 63, 61), (67, 66, 65), (68, 67, 65), (71, 70, 69), (74, 73, 72), (77, 76, 75), (80, 79, 78), (83, 82, 81), (83, 84, 82), (83, 85, 84), (83, 81, 85), (88, 87, 86), (89, 88, 86), (89, 86, 90), (86, 91, 90), (90, 91, 92), (93, 90, 92), (93, 92, 94), (92, 95, 94), (94, 95, 96), (95, 97, 96), (96, 97, 98), (99, 96, 98), (99, 98, 100), (101, 99, 100), (104, 103, 102), (105, 104, 102), (108, 107, 106), (109, 108, 106), (112, 111, 110), (113, 112, 110), (116, 115, 114), (117, 116, 114), (120, 119, 118), (121, 120, 118), (124, 123, 122), (125, 124, 122), (128, 127, 126), (129, 128, 126), (130, 128, 129), (133, 132, 131), (134, 133, 131), (131, 136, 135), (139, 138, 137), (140, 139, 137), (139, 141, 138), (141, 142, 138), (145, 144, 143), (146, 145, 143), (149, 148, 147), (150, 149, 147), (153, 152, 151), (154, 153, 151), (157, 156, 155), (158, 157, 155), (157, 159, 156), (159, 160, 156), (160, 161, 156), (159, 157, 162), (165, 164, 163), (166, 165, 163), (166, 167, 165), (167, 168, 165), (171, 170, 169), (172, 171, 169), (175, 174, 173), (176, 175, 173), (179, 178, 177), (180, 179, 177), (183, 182, 181), (184, 183, 181), (187, 186, 185), (188, 187, 185), (191, 190, 189), (192, 191, 189), (195, 194, 193), (196, 195, 193), (195, 196, 197), (196, 198, 197), (201, 200, 199), (202, 201, 199), (205, 204, 203), (206, 205, 203), (209, 208, 207), (210, 209, 207), (213, 212, 211), (214, 213, 211)])
me_untitled_048.polygons.foreach_set('use_smooth', [True] * 124)
_uv = me_untitled_048.uv_layers.new(name='UVMap')
_uv.uv.foreach_set('vector', [0.7651, 0.9198, 0.7651, 0.9201, 0.7572, 0.9201, 0.7572, 0.9198, 0.7651, 0.9198, 0.7572, 0.9201, 0.7572, 0.928, 0.7569, 0.928, 0.7569, 0.9201, 0.7572, 0.9201, 0.7572, 0.928, 0.7569, 0.9201, 0.7651, 0.928, 0.7651, 0.9283, 0.7572, 0.9283, 0.7572, 0.928, 0.7651, 0.928, 0.7572, 0.9283, 0.7654, 0.928, 0.7651, 0.928, 0.7651, 0.9201, 0.7654, 0.9201, 0.7654, 0.928, 0.7651, 0.9201, 0.7572, 0.9201, 0.7569, 0.9201, 0.7572, 0.9198, 0.7572, 0.9283, 0.7569, 0.928, 0.7572, 0.928, 0.7651, 0.9198, 0.7654, 0.9201, 0.7651, 0.9201, 0.7651, 0.928, 0.7654, 0.928, 0.7651, 0.9283, 0.7651, 0.928, 0.7611, 0.924, 0.7651, 0.9201, 0.7572, 0.928, 0.7611, 0.924, 0.7651, 0.928, 0.7572, 0.9201, 0.7611, 0.924, 0.7572, 0.928, 0.7651, 0.9201, 0.7611, 0.924, 0.7572, 0.9201, 0.2366, 0.9021, 0.2378, 0.9021, 0.2398, 0.907, 0.2346, 0.907, 0.2366, 0.9021, 0.2398, 0.907, 0.2366, 0.9021, 0.237, 0.9018, 0.2378, 0.9021, 0.237, 0.9018, 0.2374, 0.9018, 0.2378, 0.9021, 0.2346, 0.907, 0.2398, 0.907, 0.2398, 0.9096, 0.2346, 0.9096, 0.2346, 0.907, 0.2398, 0.9096, 0.2346, 0.9096, 0.2398, 0.9096, 0.2346, 0.9097, 0.2398, 0.9096, 0.2398, 0.9097, 0.2346, 0.9097, 0.2346, 0.9097, 0.2398, 0.9097, 0.2398, 0.9122, 0.2346, 0.9122, 0.2346, 0.9097, 0.2398, 0.9122, 0.2346, 0.9122, 0.2398, 0.9122, 0.2378, 0.9171, 0.2366, 0.9171, 0.2346, 0.9122, 0.2378, 0.9171, 0.2366, 0.9171, 0.2378, 0.9171, 0.2374, 0.9174, 0.237, 0.9174, 0.2366, 0.9171, 0.2374, 0.9174, 0.248, 0.9018, 0.2529, 0.9018, 0.2529, 0.9171, 0.248, 0.9171, 0.248, 0.9018, 0.2529, 0.9171, 0.7485, 0.9198, 0.7564, 0.9198, 0.7564, 0.9201, 0.7485, 0.9201, 0.7485, 0.9198, 0.7564, 0.9201, 0.7564, 0.928, 0.7564, 0.9201, 0.7567, 0.9201, 0.7567, 0.928, 0.7564, 0.928, 0.7567, 0.9201, 0.7485, 0.928, 0.7564, 0.928, 0.7564, 0.9283, 0.7485, 0.9283, 0.7485, 0.928, 0.7564, 0.9283, 0.7482, 0.928, 0.7482, 0.9201, 0.7485, 0.9201, 0.7485, 0.928, 0.7482, 0.928, 0.7485, 0.9201, 0.7567, 0.9201, 0.7564, 0.9201, 0.7564, 0.9198, 0.7567, 0.928, 0.7564, 0.9283, 0.7564, 0.928, 0.7482, 0.9201, 0.7485, 0.9198, 0.7485, 0.9201, 0.7482, 0.928, 0.7485, 0.928, 0.7485, 0.9283, 0.7524, 0.924, 0.7485, 0.928, 0.7485, 0.9201, 0.7524, 0.924, 0.7564, 0.928, 0.7485, 0.928, 0.7524, 0.924, 0.7564, 0.9201, 0.7564, 0.928, 0.7524, 0.924, 0.7485, 0.9201, 0.7564, 0.9201, 0.2425, 0.9018, 0.2428, 0.9018, 0.2433, 0.9021, 0.242, 0.9021, 0.2425, 0.9018, 0.2433, 0.9021, 0.242, 0.9021, 0.2433, 0.9021, 0.24, 0.907, 0.2433, 0.9021, 0.2453, 0.907, 0.24, 0.907, 0.24, 0.907, 0.2453, 0.907, 0.2453, 0.9095, 0.24, 0.9095, 0.24, 0.907, 0.2453, 0.9095, 0.24, 0.9095, 0.2453, 0.9095, 0.24, 0.9097, 0.2453, 0.9095, 0.2453, 0.9097, 0.24, 0.9097, 0.24, 0.9097, 0.2453, 0.9097, 0.24, 0.9122, 0.2453, 0.9097, 0.2453, 0.9122, 0.24, 0.9122, 0.24, 0.9122, 0.2453, 0.9122, 0.2433, 0.9171, 0.242, 0.9171, 0.24, 0.9122, 0.2433, 0.9171, 0.242, 0.9171, 0.2433, 0.9171, 0.2428, 0.9174, 0.2425, 0.9174, 0.242, 0.9171, 0.2428, 0.9174, 0.2559, 0.9018, 0.2608, 0.9018, 0.2608, 0.9171, 0.2559, 0.9171, 0.2559, 0.9018, 0.2608, 0.9171, 0.2613, 0.9018, 0.2616, 0.9018, 0.2616, 0.9171, 0.2613, 0.9171, 0.2613, 0.9018, 0.2616, 0.9171, 0.2529, 0.9018, 0.2532, 0.9018, 0.2532, 0.9171, 0.2529, 0.9171, 0.2529, 0.9018, 0.2532, 0.9171, 0.2608, 0.9018, 0.2611, 0.9018, 0.2611, 0.9171, 0.2608, 0.9171, 0.2608, 0.9018, 0.2611, 0.9171, 0.2559, 0.9018, 0.2559, 0.9171, 0.2525, 0.9202, 0.2525, 0.9095, 0.2559, 0.9018, 0.2525, 0.9202, 0.245, 0.9116, 0.248, 0.9018, 0.248, 0.9171, 0.2541, 0.9198, 0.245, 0.9116, 0.248, 0.9171, 0.7582, 0.917, 0.7579, 0.9169, 0.7506, 0.9148, 0.7633, 0.9198, 0.7582, 0.917, 0.7506, 0.9148, 0.7658, 0.9185, 0.7582, 0.917, 0.7633, 0.9198, 0.759, 0.9237, 0.7584, 0.9239, 0.7579, 0.9169, 0.7582, 0.917, 0.759, 0.9237, 0.7579, 0.9169, 0.7579, 0.9169, 0.7503, 0.9154, 0.7506, 0.9148, 0.759, 0.9286, 0.7584, 0.9288, 0.7584, 0.9239, 0.759, 0.9237, 0.759, 0.9286, 0.7584, 0.9239, 0.759, 0.9286, 0.759, 0.9289, 0.7584, 0.9288, 0.759, 0.9289, 0.7584, 0.9291, 0.7584, 0.9288, 0.7522, 0.929, 0.7523, 0.9292, 0.7519, 0.9292, 0.7519, 0.9291, 0.7522, 0.929, 0.7519, 0.9292, 0.7581, 0.9248, 0.7581, 0.9248, 0.7581, 0.9251, 0.7581, 0.9251, 0.7581, 0.9248, 0.7581, 0.9251, 0.7581, 0.9199, 0.7581, 0.9199, 0.7581, 0.9248, 0.7581, 0.9248, 0.7581, 0.9199, 0.7581, 0.9248, 0.7615, 0.9148, 0.7615, 0.915, 0.7581, 0.9199, 0.7581, 0.9199, 0.7615, 0.9148, 0.7581, 0.9199, 0.7615, 0.9148, 0.7618, 0.9095, 0.7615, 0.915, 0.7618, 0.9095, 0.7616, 0.9185, 0.7615, 0.915, 0.7616, 0.9185, 0.7615, 0.9186, 0.7615, 0.915, 0.7618, 0.9095, 0.7615, 0.9148, 0.7616, 0.9112, 0.2346, 0.9327, 0.2346, 0.9278, 0.2491, 0.9239, 0.2491, 0.9288, 0.2346, 0.9327, 0.2491, 0.9239, 0.2491, 0.9288, 0.2491, 0.9291, 0.2346, 0.9327, 0.2491, 0.9291, 0.2346, 0.933, 0.2346, 0.9327, 0.2488, 0.92, 0.2488, 0.9249, 0.2488, 0.9248, 0.2488, 0.9199, 0.2488, 0.92, 0.2488, 0.9248, 0.2426, 0.9292, 0.243, 0.9292, 0.2432, 0.9329, 0.2429, 0.9329, 0.2426, 0.9292, 0.2432, 0.9329, 0.2488, 0.9248, 0.2488, 0.9249, 0.2488, 0.9252, 0.2488, 0.9251, 0.2488, 0.9248, 0.2488, 0.9252, 0.2491, 0.9239, 0.2346, 0.9278, 0.241, 0.9154, 0.2486, 0.9169, 0.2491, 0.9239, 0.241, 0.9154, 0.2522, 0.9186, 0.2488, 0.92, 0.2488, 0.9199, 0.2522, 0.915, 0.2522, 0.9186, 0.2488, 0.9199, 0.2565, 0.9185, 0.2642, 0.9198, 0.2497, 0.9237, 0.2489, 0.917, 0.2565, 0.9185, 0.2497, 0.9237, 0.2497, 0.9286, 0.2497, 0.9237, 0.2642, 0.9198, 0.2642, 0.9246, 0.2497, 0.9286, 0.2642, 0.9198, 0.2497, 0.9286, 0.2642, 0.9246, 0.2497, 0.9289, 0.2642, 0.9246, 0.2642, 0.9249, 0.2497, 0.9289, 0.2424, 0.9253, 0.2427, 0.9253, 0.2429, 0.929, 0.2426, 0.929, 0.2424, 0.9253, 0.2429, 0.929, 0.2489, 0.9249, 0.2489, 0.9246, 0.2489, 0.9248, 0.2489, 0.9251, 0.2489, 0.9249, 0.2489, 0.9248, 0.2489, 0.9199, 0.2489, 0.9248, 0.2489, 0.9246, 0.2489, 0.9198, 0.2489, 0.9199, 0.2489, 0.9246, 0.2522, 0.9148, 0.2489, 0.9199, 0.2489, 0.9198, 0.2523, 0.9112, 0.2522, 0.9148, 0.2489, 0.9198])
me_untitled_048.materials.append(mat_strut_007)
me_untitled_048.use_remesh_preserve_volume = False
me_untitled_048.use_remesh_preserve_attributes = False
me_untitled_048.use_mirror_vertex_groups = False
me_untitled_048.update()
me_untitled_048.normals_split_custom_set([tuple(v) for v in zip(*[iter([0.7072, 0.0, 0.707, 0.7072, 0.0, 0.707, 0.7072, 0.0, 0.707, 0.7072, 0.0, 0.707, 0.7072, 0.0, 0.707, 0.7072, 0.0, 0.707, 0.0, -0.3997, 0.9166, 0.0, -0.3997, 0.9166, 0.0, -0.3997, 0.9166, 0.0, -0.3997, 0.9166, 0.0, -0.3997, 0.9166, 0.0, -0.3997, 0.9166, -0.7072, 0.0, 0.707, -0.7072, 0.0, 0.707, -0.7072, 0.0, 0.707, -0.7072, 0.0, 0.707, -0.7072, 0.0, 0.707, -0.7072, 0.0, 0.707, 0.0, 0.6826, 0.7308, 0.0, 0.6826, 0.7308, 0.0, 0.6826, 0.7308, 0.0, 0.6826, 0.7308, 0.0, 0.6826, 0.7308, 0.0, 0.6826, 0.7308, 0.5826, -0.3249, 0.745, 0.5826, -0.3249, 0.745, 0.5826, -0.3249, 0.745, -0.5826, -0.3249, 0.745, -0.5826, -0.3249, 0.745, -0.5826, -0.3249, 0.745, 0.7313, 0.4656, 0.4984, 0.7313, 0.4656, 0.4984, 0.7313, 0.4656, 0.4984, -0.7313, 0.4656, 0.4984, -0.7313, 0.4656, 0.4984, -0.7313, 0.4656, 0.4984, 0.0, 0.0, 1.0, 0.0, 0.0, 1.0, 0.0, 0.0, 1.0, 0.0, 0.0, 1.0, 0.0, 0.0, 1.0, 0.0, 0.0, 1.0, 0.0, 0.0, 1.0, 0.0, 0.0, 1.0, 0.0, 0.0, 1.0, 0.0, 0.0, 1.0, 0.0, 0.0, 1.0, 0.0, 0.0, 1.0, -3.977e-07, 0.0, 1.0, -2.482e-08, 0.0, 1.0, -1.183e-08, 0.0, 1.0, 7.337e-08, 0.0, 1.0, -3.977e-07, 0.0, 1.0, -1.183e-08, 0.0, 1.0, -3.977e-07, 0.0, 1.0, -1.392e-06, 0.0, 1.0, -2.482e-08, 0.0, 1.0, -1.392e-06, 0.0, 1.0, 2.007e-06, 0.0, 1.0, -2.482e-08, 0.0, 1.0, 7.337e-08, 0.0, 1.0, -1.183e-08, 0.0, 1.0, 3.242e-08, 0.0, 1.0, 1.189e-07, 0.0, 1.0, 7.337e-08, 0.0, 1.0, 3.242e-08, 0.0, 1.0, 1.189e-07, 0.0, 1.0, 3.242e-08, 0.0, 1.0, 0.0, 0.0, 1.0, 3.242e-08, 0.0, 1.0, 0.0, 0.0, 1.0, 0.0, 0.0, 1.0, 0.0, 0.0, 1.0, 0.0, 0.0, 1.0, -1.313e-08, 0.0, 1.0, -2.952e-08, 0.0, 1.0, 0.0, 0.0, 1.0, -1.313e-08, 0.0, 1.0, -2.952e-08, 0.0, 1.0, -1.313e-08, 0.0, 1.0, 8.659e-08, 0.0, 1.0, 2.637e-07, 0.0, 1.0, -2.952e-08, 0.0, 1.0, 8.659e-08, 0.0, 1.0, 2.637e-07, 0.0, 1.0, 8.659e-08, 0.0, 1.0, 1.367e-06, 0.0, 1.0, 4.014e-06, 0.0, 1.0, 2.637e-07, 0.0, 1.0, 1.367e-06, 0.0, 1.0, 0.3847, -0.8898, 0.2456, 0.3847, -0.8898, 0.2456, 0.3847, -0.8898, 0.2456, 0.3847, -0.8898, 0.2456, 0.3847, -0.8898, 0.2456, 0.3847, -0.8898, 0.2456, 0.7072, 0.0, -0.7071, 0.7072, 0.0, -0.7071, 0.7072, 0.0, -0.7071, 0.7072, 0.0, -0.7071, 0.7072, 0.0, -0.7071, 0.7072, 0.0, -0.7071, 0.0, -0.6117, -0.7911, 0.0, -0.6117, -0.7911, 0.0, -0.6117, -0.7911, 0.0, -0.6117, -0.7911, 0.0, -0.6117, -0.7911, 0.0, -0.6117, -0.7911, -0.7072, 0.0, -0.707, -0.7072, 0.0, -0.707, -0.7072, 0.0, -0.707, -0.7072, 0.0, -0.707, -0.7072, 0.0, -0.707, -0.7072, 0.0, -0.707, 0.0, 0.4349, -0.9005, 0.0, 0.4349, -0.9005, 0.0, 0.4349, -0.9005, 0.0, 0.4349, -0.9005, 0.0, 0.4349, -0.9005, 0.0, 0.4349, -0.9005, 0.7391, -0.4121, -0.5329, 0.7391, -0.4121, -0.5329, 0.7391, -0.4121, -0.5329, -0.7391, -0.4121, -0.5329, -0.7391, -0.4121, -0.5329, -0.7391, -0.4121, -0.5329, 0.5641, 0.3591, -0.7435, 0.5641, 0.3591, -0.7435, 0.5641, 0.3591, -0.7435, -0.5641, 0.3591, -0.7435, -0.5641, 0.3591, -0.7435, -0.5641, 0.3591, -0.7435, 0.0, 0.0, -1.0, 0.0, 0.0, -1.0, 0.0, 0.0, -1.0, 0.0, 0.0, -1.0, 0.0, 0.0, -1.0, 0.0, 0.0, -1.0, 0.0, 0.0, -1.0, 0.0, 0.0, -1.0, 0.0, 0.0, -1.0, 0.0, 0.0, -1.0, 0.0, 0.0, -1.0, 0.0, 0.0, -1.0, 0.0, 0.0, -1.0, 0.0, 0.0, -1.0, 0.0, 0.0, -1.0, 0.0, 0.0, -1.0, 0.0, 0.0, -1.0, 0.0, 0.0, -1.0, 0.0, 0.0, -1.0, 0.0, 0.0, -1.0, -1.332e-06, 0.0, -1.0, 0.0, 0.0, -1.0, -1.278e-06, 0.0, -1.0, -1.332e-06, 0.0, -1.0, -1.332e-06, 0.0, -1.0, -1.278e-06, 0.0, -1.0, -1.133e-06, 0.0, -1.0, -1.189e-06, 0.0, -1.0, -1.332e-06, 0.0, -1.0, -1.133e-06, 0.0, -1.0, -1.189e-06, 0.0, -1.0, -1.133e-06, 0.0, -1.0, -1.427e-06, 0.0, -1.0, -1.133e-06, 0.0, -1.0, -1.081e-06, 0.0, -1.0, -1.427e-06, 0.0, -1.0, -1.427e-06, 0.0, -1.0, -1.081e-06, 0.0, -1.0, -1.565e-06, 0.0, -1.0, -1.081e-06, 0.0, -1.0, -1.197e-06, 0.0, -1.0, -1.565e-06, 0.0, -1.0, -1.565e-06, 0.0, -1.0, -1.197e-06, 0.0, -1.0, 3.214e-07, 0.0, -1.0, -8.278e-07, 0.0, -1.0, -1.565e-06, 0.0, -1.0, 3.214e-07, 0.0, -1.0, -8.278e-07, 0.0, -1.0, 3.214e-07, 0.0, -1.0, -4.203e-07, 0.0, -1.0, -1.606e-05, 0.0, -1.0, -8.278e-07, 0.0, -1.0, -4.203e-07, 0.0, -1.0, 0.3156, 0.7732, -0.5501, 0.3156, 0.7732, -0.5501, 0.3156, 0.7732, -0.5501, 0.3156, 0.7732, -0.5501, 0.3156, 0.7732, -0.5501, 0.3156, 0.7732, -0.5501, 0.8777, -0.4084, -0.2506, 0.8065, 0.2427, -0.5392, 0.7748, 0.3047, -0.5538, 0.9057, -0.2407, -0.3489, 0.8777, -0.4084, -0.2506, 0.7748, 0.3047, -0.5538, 0.834, -0.5251, -0.1696, 0.8777, -0.4084, -0.2506, 0.9057, -0.2407, -0.3489, 0.834, -0.5251, -0.1696, 0.834, -0.5251, -0.1696, 0.9057, -0.2407, -0.3489, 0.7215, 0.3929, -0.5702, 0.7748, 0.3047, -0.5538, 0.8065, 0.2427, -0.5392, 0.7215, 0.3929, -0.5702, 0.7215, 0.3929, -0.5702, 0.8065, 0.2427, -0.5392, -1.396e-09, 0.8944, -0.4472, -9.52e-09, 0.8944, -0.4472, -8.124e-09, 0.8944, -0.4472, 0.0, 0.8944, -0.4472, -1.396e-09, 0.8944, -0.4472, -8.124e-09, 0.8944, -0.4472, -3.386e-08, -0.8944, 0.4472, 0.0, -0.8944, 0.4472, -1.97e-07, -0.8944, 0.4472, -2.309e-07, -0.8944, 0.4472, -3.386e-08, -0.8944, 0.4472, -1.97e-07, -0.8944, 0.4472, -3.015e-07, -0.8944, 0.4472, -2.908e-05, -0.8944, 0.4472, -1.284e-06, -0.8944, 0.4472, 0.0, -0.8944, 0.4472, -3.015e-07, -0.8944, 0.4472, -1.284e-06, -0.8944, 0.4472, 0.0, -0.8944, 0.4472, -3.015e-07, -0.8944, 0.4472, 0.0, -0.8944, 0.4472, -3.681e-08, -0.8944, 0.4472, -3.436e-08, -0.8944, 0.4472, -7.93e-08, -0.8944, 0.4472, -8.168e-08, -0.8944, 0.4472, -3.681e-08, -0.8944, 0.4472, -7.93e-08, -0.8944, 0.4472, 0.0, -0.8944, 0.4472, 0.0, -0.8944, 0.4472, 0.0, -0.8944, 0.4472, -0.3733, -0.7379, 0.5623, -0.3687, -0.7408, 0.5614, -0.3305, -0.7645, 0.5535, -0.3305, -0.7645, 0.5535, -0.3733, -0.7379, 0.5623, -0.3305, -0.7645, 0.5535, -0.3733, -0.7379, 0.5623, -0.7613, -0.3288, 0.5589, -0.3687, -0.7408, 0.5614, -0.7613, -0.3288, 0.5589, -0.7946, -0.2671, 0.5453, -0.3687, -0.7408, 0.5614, -0.8879, -1.598e-06, 0.4601, -0.8879, -2.82e-06, 0.4601, -0.7946, -0.2671, 0.5453, -0.7613, -0.3288, 0.5589, -0.8879, -1.598e-06, 0.4601, -0.7946, -0.2671, 0.5453, -0.8584, 0.4675, 0.211, -0.8584, 0.4675, 0.211, -0.8584, 0.4675, 0.211, -0.8584, 0.4675, 0.2111, -0.8584, 0.4675, 0.211, -0.8584, 0.4675, 0.211, -0.3651, 0.8945, -0.2581, -0.3651, 0.8945, -0.2581, -0.3651, 0.8945, -0.2581, -0.3651, 0.8945, -0.2581, -0.3651, 0.8945, -0.2581, -0.3651, 0.8945, -0.2581, -1.311e-06, 0.8944, -0.4472, 3.973e-07, 0.8944, -0.4472, 3.408e-09, 0.8944, -0.4472, 0.0, 0.8944, -0.4472, -1.311e-06, 0.8944, -0.4472, 3.408e-09, 0.8944, -0.4472, -1.311e-06, 0.8944, -0.4472, 1.566e-08, 0.8944, -0.4472, 3.973e-07, 0.8944, -0.4472, 1.566e-08, 0.8944, -0.4472, 1.303e-06, 0.8944, -0.4472, 3.973e-07, 0.8944, -0.4472, 1.303e-06, 0.8944, -0.4472, 1.314e-06, 0.8944, -0.4472, 3.973e-07, 0.8944, -0.4472, 1.566e-08, 0.8944, -0.4472, -1.311e-06, 0.8944, -0.4472, 0.0, 0.8944, -0.4472, -0.3737, -0.7376, 0.5624, -0.3305, -0.7645, 0.5535, -0.3305, -0.7645, 0.5535, -0.3687, -0.7408, 0.5614, -0.3737, -0.7376, 0.5624, -0.3305, -0.7645, 0.5535, -0.3687, -0.7408, 0.5614, -0.7946, -0.2671, 0.5453, -0.3737, -0.7376, 0.5624, -0.7946, -0.2671, 0.5453, -0.7609, -0.3296, 0.559, -0.3737, -0.7376, 0.5624, -0.3651, 0.8945, -0.2581, -0.3651, 0.8945, -0.2581, -0.3651, 0.8945, -0.2581, -0.3651, 0.8945, -0.2581, -0.3651, 0.8945, -0.2581, -0.3651, 0.8945, -0.2581, -0.7946, -0.2671, 0.5453, -0.8879, -7.167e-06, 0.46, -0.8879, -1.811e-07, 0.46, -0.7609, -0.3296, 0.559, -0.7946, -0.2671, 0.5453, -0.8879, -1.811e-07, 0.46, -0.8584, 0.4675, 0.211, -0.8584, 0.4675, 0.211, -0.8584, 0.4675, 0.211, -0.8584, 0.4675, 0.211, -0.8584, 0.4675, 0.211, -0.8584, 0.4675, 0.211, 8.56e-08, -0.8944, 0.4472, -3.54e-08, -0.8944, 0.4472, -2.966e-09, -0.8944, 0.4472, 1.181e-07, -0.8944, 0.4472, 8.56e-08, -0.8944, 0.4472, -2.966e-09, -0.8944, 0.4472, -9.315e-08, 0.8944, -0.4472, -1.182e-07, 0.8944, -0.4472, -2.499e-08, 0.8944, -0.4472, 0.0, 0.8944, -0.4472, -9.315e-08, 0.8944, -0.4472, -2.499e-08, 0.8944, -0.4472, -3.023e-08, -0.8944, 0.4472, 0.0, -0.8944, 0.4472, -8.133e-08, -0.8944, 0.4472, -1.116e-07, -0.8944, 0.4472, -3.023e-08, -0.8944, 0.4472, -8.133e-08, -0.8944, 0.4472, -0.3733, -0.7378, 0.5623, -0.3305, -0.7645, 0.5535, -0.3305, -0.7645, 0.5535, -0.3687, -0.7409, 0.5614, -0.3733, -0.7378, 0.5623, -0.3305, -0.7645, 0.5535, -0.3733, -0.7378, 0.5623, -0.3687, -0.7409, 0.5614, -0.7613, -0.3288, 0.5589, -0.3687, -0.7409, 0.5614, -0.7969, -0.2625, 0.5441, -0.7613, -0.3288, 0.5589, -0.7969, -0.2625, 0.5441, -0.8879, 0.0, 0.46, -0.8879, 3.487e-06, 0.46, -0.7613, -0.3288, 0.5589, -0.7969, -0.2625, 0.5441, -0.8879, 3.487e-06, 0.46, -0.8584, 0.4675, 0.211, -0.8584, 0.4675, 0.211, -0.8584, 0.4675, 0.211, -0.8584, 0.4675, 0.211, -0.8584, 0.4675, 0.211, -0.8584, 0.4675, 0.211, -0.3651, 0.8945, -0.2581, -0.3651, 0.8945, -0.2581, -0.3651, 0.8945, -0.2581, -0.3651, 0.8945, -0.2581, -0.3651, 0.8945, -0.2581, -0.3651, 0.8945, -0.2581, 2.183e-09, 0.8944, -0.4472, 2.77e-09, 0.8944, -0.4472, 5.858e-10, 0.8944, -0.4472, 0.0, 0.8944, -0.4472, 2.183e-09, 0.8944, -0.4472, 5.858e-10, 0.8944, -0.4472])] * 3)])
arm_armature_020 = bpy.data.armatures.new('Armature.020')  # bones are not reproduced

# ---- objects
ob_point = bpy.data.objects.new('Point', light_point)
ob_strut_diagonal_3d_short_left_0_001 = bpy.data.objects.new('Strut_Diagonal_3D_Short_Left_0.001', me_untitled_049)
ob_strut_diagonal_3d_short_left_0 = bpy.data.objects.new('Strut_Diagonal_3D_Short_Left_0', me_untitled_048)
ob_armature = bpy.data.objects.new('Armature', arm_armature_020)

# ---- transforms, parenting, visibility, modifiers, constraints
ob_point.location = (3.588, -3.536, 2.895)
ob_point.hide_viewport = True
ob_point.lineart.crease_threshold = 0.0
ob_strut_diagonal_3d_short_left_0_001.location = (0.0, 0.0, 0.0)
ob_strut_diagonal_3d_short_left_0_001.color = (0.8, 0.8, 0.8, 1.0)
ob_strut_diagonal_3d_short_left_0_001.hide_viewport = True
ob_strut_diagonal_3d_short_left_0_001.lineart.crease_threshold = 0.0
ob_strut_diagonal_3d_short_left_0.location = (0.0, 0.0, 0.0)
ob_strut_diagonal_3d_short_left_0.rotation_euler = (3.142, -0.0, -1.571)
ob_strut_diagonal_3d_short_left_0.color = (0.8, 0.8, 0.8, 1.0)
ob_strut_diagonal_3d_short_left_0.lineart.crease_threshold = 0.0
ob_armature.location = (0.0, 0.0, 0.0)
ob_armature.rotation_euler = (1.571, -0.0, 0.0)
ob_armature.scale = (0.01, 0.01, 0.01)
ob_armature.hide_viewport = True
ob_armature.lineart.crease_threshold = 0.0

# ---- collection membership
col_collection_1.objects.link(ob_point)
col_collection_1.objects.link(ob_strut_diagonal_3d_short_left_0_001)
col_collection_1.objects.link(ob_strut_diagonal_3d_short_left_0)
col_collection_1.objects.link(ob_armature)

# ---- scene / render settings (as saved in the file)
scene.frame_start = 1; scene.frame_end = 250; scene.frame_set(1)
scene.render.engine = 'BLENDER_EEVEE_NEXT'
scene.render.resolution_percentage = 50
scene.render.fps = 25
scene.render.dither_intensity = 0.0
scene.cycles.use_denoising = False
scene.cycles.samples = 128
scene.cycles.sampling_pattern = 'TABULATED_SOBOL'
scene.cycles.use_adaptive_sampling = False
scene.cycles.use_light_tree = False
scene.cycles.blur_glossy = 0.0
scene.cycles.sample_clamp_indirect = 0.0
scene.view_settings.view_transform = 'Standard'
bpy.context.view_layer.update()

# ---- added for rendering (the .blend has no active camera): camera
cam_auto = bpy.data.cameras.new('AutoCamera')
cam_auto.lens = 50.0
cam_auto.sensor_width = 36.0
cam_auto.clip_end = 1000.0
ob_auto_camera = bpy.data.objects.new('AutoCamera', cam_auto)
scene.collection.objects.link(ob_auto_camera)
ob_auto_camera.location = (5.43466, -6.61955, 4.73957)
ob_auto_camera.rotation_euler = (1.09748, -7.21219e-08, 0.694738)
scene.camera = ob_auto_camera
bpy.context.view_layer.update()
